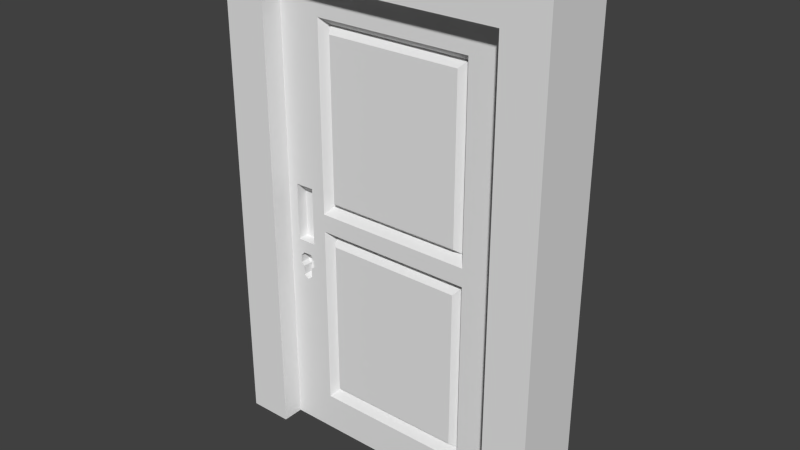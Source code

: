 # Source: Door1.blend  (saved by Blender 2.77.0; exported with 4.5.12 LTS)
import bpy
from mathutils import Matrix  # noqa: F401  (used for matrix-valued properties, if any)

bpy.ops.wm.read_factory_settings(use_empty=True)
scene = bpy.context.scene
scene.name = 'Scene'

# ---- collections
col_collection_2 = bpy.data.collections.new('Collection 2'); scene.collection.children.link(col_collection_2)

# ---- materials (node trees are filled in below, after node groups)
mat_door1 = bpy.data.materials.new('Door1')
mat_door1.alpha_threshold = 0.0
mat_door1.use_transparent_shadow = False
mat_door1.roughness = 0.5
mat_frame1 = bpy.data.materials.new('Frame1')
mat_frame1.alpha_threshold = 0.0
mat_frame1.use_transparent_shadow = False
mat_frame1.roughness = 0.5

# ---- material node trees

# ---- world
world_world = bpy.data.worlds.new('World'); scene.world = world_world
world_world.color = (0.05088, 0.05088, 0.05088)
world_world.use_sun_shadow = False
world_world.sun_shadow_jitter_overblur = 0.0
world_world.cycles.sampling_method = 'NONE'
world_world.cycles.sample_map_resolution = 256

# ---- meshes
me_door = bpy.data.meshes.new('Door')
me_door.from_pydata([(0.2168, 0.0004327, -1.168), (0.2168, 0.0004327, 0.5953), (0.2168, 17.61, -1.168), (0.2168, 17.61, 0.5953), (0.2168, 0.0004327, 0.4644), (0.2168, 17.61, 0.4644), (0.2168, 0.0004327, -0.2469), (0.2168, 14.22, 0.4644), (0.2168, 14.22, -0.2469), (0.2168, 3.244, 0.4644), (0.2168, 3.244, -0.2469), (0.2168, 0.0004327, -0.315), (0.2168, 14.22, -0.315), (0.2168, 3.244, -0.315), (0.2168, 17.61, -1.024), (0.2168, 14.22, -1.024), (0.2168, 3.244, -1.024), (0.2168, 0.0004327, -1.024), (0.202, 13.43, -0.1956), (0.202, 13.43, 0.413), (0.202, 4.037, -0.1956), (0.202, 4.037, 0.413), (0.1429, 13.78, -0.2185), (0.1429, 3.683, -0.2185), (0.1429, 13.78, 0.4359), (0.1429, 3.683, 0.4359), (0.1429, 3.683, -0.3434), (0.1429, 13.78, -0.3434), (0.1429, 13.78, -0.9956), (0.1429, 3.683, -0.9956), (0.202, 4.037, -0.3662), (0.202, 13.43, -0.3662), (0.202, 13.43, -0.9727), (0.202, 4.037, -0.9727), (0.2168, 14.22, -0.4814), (0.2168, 17.61, -0.4814), (0.2168, 15.87, -0.5405), (0.2168, 16.21, -0.5289), (0.2168, 15.53, -0.5289), (0.2168, 16.19, -0.4914), (0.2168, 15.54, -0.4914), (0.2168, 16.44, -0.4814), (0.2168, 15.29, -0.4814), (0.2168, 16.44, -0.4527), (0.2168, 15.29, -0.4527), (0.2168, 16.16, -0.4352), (0.2168, 15.57, -0.4352), (0.1351, 15.53, -0.5289), (0.1351, 15.87, -0.5405), (0.1351, 16.21, -0.5289), (0.1351, 16.19, -0.4914), (0.1351, 15.54, -0.4914), (0.1351, 16.44, -0.4814), (0.1351, 15.29, -0.4814), (0.1351, 16.44, -0.4527), (0.1351, 15.29, -0.4527), (0.1351, 16.16, -0.4352), (0.1351, 15.57, -0.4352), (0.2168, 16.52, -0.3855), (0.2168, 15.21, -0.3855), (0.2168, 16.52, -0.1651), (0.2168, 15.21, -0.1651), (0.2168, 17.61, -0.1646), (0.2168, 14.22, -0.1646), (0.133, 16.52, -0.3855), (0.133, 16.52, -0.2013), (0.133, 15.21, -0.3855), (0.133, 15.21, -0.2013), (-3.85e-05, 0.0004324, -1.168), (-3.85e-05, 0.0004324, 0.5953), (-3.88e-05, 17.61, -1.168), (-3.88e-05, 17.61, 0.5953), (-3.85e-05, 0.0004324, 0.4644), (-3.88e-05, 17.61, 0.4644), (-3.85e-05, 0.0004324, -0.2469), (-3.874e-05, 14.22, 0.4644), (-3.874e-05, 14.22, -0.2469), (-3.856e-05, 3.244, 0.4644), (-3.856e-05, 3.244, -0.2469), (-3.85e-05, 0.0004324, -0.315), (-3.874e-05, 14.22, -0.315), (-3.856e-05, 3.244, -0.315), (-3.88e-05, 17.61, -1.024), (-3.874e-05, 14.22, -1.024), (-3.856e-05, 3.244, -1.024), (-3.85e-05, 0.0004324, -1.024), (0.01474, 13.43, -0.1956), (0.01474, 13.43, 0.413), (0.01474, 4.037, -0.1956), (0.01474, 4.037, 0.413), (0.07388, 13.78, -0.2185), (0.07388, 3.683, -0.2185), (0.07388, 13.78, 0.4359), (0.07388, 3.683, 0.4359), (0.07388, 3.683, -0.3434), (0.07388, 13.78, -0.3434), (0.07388, 13.78, -0.9956), (0.07388, 3.683, -0.9956), (0.01474, 4.037, -0.3662), (0.01474, 13.43, -0.3662), (0.01474, 13.43, -0.9727), (0.01474, 4.037, -0.9727), (-3.874e-05, 14.22, -0.4814), (-3.88e-05, 17.61, -0.4814), (-3.88e-05, 15.87, -0.5405), (-3.88e-05, 16.21, -0.5289), (-3.88e-05, 15.53, -0.5289), (-3.88e-05, 16.19, -0.4914), (-3.88e-05, 15.54, -0.4914), (-3.88e-05, 16.44, -0.4814), (-3.88e-05, 15.29, -0.4814), (-3.88e-05, 16.44, -0.4527), (-3.88e-05, 15.29, -0.4527), (-3.88e-05, 16.16, -0.4352), (-3.88e-05, 15.57, -0.4352), (0.08169, 15.53, -0.5289), (0.08169, 15.87, -0.5405), (0.08169, 16.21, -0.5289), (0.08169, 16.19, -0.4914), (0.08169, 15.54, -0.4914), (0.08169, 16.44, -0.4814), (0.08169, 15.29, -0.4814), (0.08169, 16.44, -0.4527), (0.08169, 15.29, -0.4527), (0.08169, 16.16, -0.4352), (0.08169, 15.57, -0.4352), (-3.88e-05, 16.52, -0.3855), (-3.88e-05, 15.21, -0.3855), (-3.88e-05, 16.52, -0.1651), (-3.88e-05, 15.21, -0.1651), (-3.88e-05, 17.61, -0.1646), (-3.874e-05, 14.22, -0.1646), (0.08378, 16.52, -0.3855), (0.08378, 16.52, -0.2013), (0.08378, 15.21, -0.3855), (0.08378, 15.21, -0.2013), (0.2168, 14.22, -0.5289), (0.2168, 17.61, -0.5289), (-3.88e-05, 17.61, -0.5289), (-3.874e-05, 14.22, -0.5289)], [], [(9, 4, 6, 10), (14, 15, 16, 17, 0, 2), (22, 24, 19, 18), (8, 10, 13, 12), (10, 6, 11, 13), (12, 13, 26, 27), (45, 46, 57, 56), (13, 11, 17, 16), (7, 9, 25, 24), (24, 25, 21, 19), (31, 30, 33, 32), (19, 21, 20, 18), (8, 63, 7, 24, 22), (9, 10, 23, 25), (28, 27, 31, 32), (10, 8, 22, 23), (29, 28, 32, 33), (15, 136, 34, 12, 27, 28), (16, 15, 28, 29), (13, 16, 29, 26), (26, 29, 33, 30), (27, 26, 30, 31), (23, 22, 18, 20), (25, 23, 20, 21), (1, 4, 9, 7, 5, 3), (48, 49, 50, 52, 54, 56, 57, 55, 53, 51, 47), (38, 36, 48, 47), (44, 42, 53, 55), (39, 41, 52, 50), (36, 37, 49, 48), (43, 45, 56, 54), (42, 40, 51, 53), (37, 39, 50, 49), (46, 44, 55, 57), (41, 43, 54, 52), (40, 38, 47, 51), (60, 61, 67, 65), (7, 63, 61, 60, 62, 5), (43, 58, 59, 44, 46, 45), (63, 8, 12, 34, 42, 44, 59, 61), (130, 103, 109, 111, 126, 128), (65, 67, 66, 64), (58, 60, 65, 64), (59, 58, 64, 66), (61, 59, 66, 67), (77, 78, 74, 72), (82, 70, 68, 85, 84, 83), (90, 86, 87, 92), (76, 80, 81, 78), (78, 81, 79, 74), (80, 95, 94, 81), (113, 124, 125, 114), (81, 84, 85, 79), (75, 92, 93, 77), (92, 87, 89, 93), (99, 100, 101, 98), (87, 86, 88, 89), (76, 90, 92, 75, 131), (77, 93, 91, 78), (96, 100, 99, 95), (78, 91, 90, 76), (97, 101, 100, 96), (83, 96, 95, 80, 102, 139), (84, 97, 96, 83), (81, 94, 97, 84), (94, 98, 101, 97), (95, 99, 98, 94), (91, 88, 86, 90), (93, 89, 88, 91), (69, 71, 73, 75, 77, 72), (116, 115, 119, 121, 123, 125, 124, 122, 120, 118, 117), (106, 115, 116, 104), (112, 123, 121, 110), (107, 118, 120, 109), (104, 116, 117, 105), (111, 122, 124, 113), (110, 121, 119, 108), (105, 117, 118, 107), (114, 125, 123, 112), (109, 120, 122, 111), (108, 119, 115, 106), (128, 133, 135, 129), (75, 73, 130, 128, 129, 131), (111, 113, 114, 112, 127, 126), (131, 129, 127, 112, 110, 102, 80, 76), (41, 35, 62, 60, 58, 43), (133, 132, 134, 135), (126, 132, 133, 128), (127, 134, 132, 126), (129, 135, 134, 127), (3, 71, 69, 1), (1, 69, 72, 74, 79, 85, 68, 0, 17, 11, 6, 4), (68, 70, 2, 0), (2, 70, 82, 138, 103, 130, 73, 71, 3, 5, 62, 35, 137, 14), (39, 37, 137, 35, 41), (40, 42, 34, 136, 38), (137, 37, 36, 38, 136, 15, 14), (107, 109, 103, 138, 105), (108, 106, 139, 102, 110), (138, 82, 83, 139, 106, 104, 105)])
me_door.polygons.foreach_set('material_index', [1, 1, 1, 1, 1, 1, 1, 1, 1, 1, 1, 1, 1, 1, 1, 1, 1, 1, 1, 1, 1, 1, 1, 1, 1, 1, 1, 1, 1, 1, 1, 1, 1, 1, 1, 1, 1, 1, 1, 1, 1, 1, 1, 1, 1, 1, 1, 1, 1, 1, 1, 1, 1, 1, 1, 1, 1, 1, 1, 1, 1, 1, 1, 1, 1, 1, 1, 1, 1, 1, 1, 1, 1, 1, 1, 1, 1, 1, 1, 1, 1, 1, 1, 1, 1, 1, 1, 1, 1, 1, 1, 1, 1, 1, 1, 1, 1, 1, 1, 1])
_uv = me_door.uv_layers.new(name='UVMap')
_uv.uv.foreach_set('vector', [0.2623, 0.03949, 0.2574, 0.03949, 0.2574, 0.03006, 0.2623, 0.03006, 0.2837, 0.01976, 0.2787, 0.01976, 0.2623, 0.01976, 0.2574, 0.01976, 0.2574, 0.01785, 0.2837, 0.01785, 0.271, 0.03014, 0.2687, 0.03409, 0.2677, 0.03133, 0.2686, 0.03042, 0.2912, 0.02097, 0.2479, 0.02097, 0.2479, 0.01859, 0.2912, 0.01859, 0.2623, 0.03006, 0.2574, 0.03006, 0.2574, 0.02916, 0.2623, 0.02916, 0.2895, 0.03491, 0.2634, 0.04832, 0.2684, 0.03611, 0.2753, 0.03337, 0.4046, 0.04739, 0.4046, 0.04393, 0.4391, 0.04393, 0.4391, 0.04739, 0.2623, 0.02916, 0.2574, 0.02916, 0.2574, 0.01976, 0.2623, 0.01976, 0.2725, 0.04423, 0.2526, 0.03152, 0.2638, 0.03014, 0.2687, 0.03409, 0.2687, 0.03409, 0.2638, 0.03014, 0.2664, 0.0299, 0.2677, 0.03133, 0.2719, 0.03279, 0.2697, 0.03327, 0.2693, 0.03184, 0.2715, 0.03136, 0.2677, 0.03133, 0.2664, 0.0299, 0.2673, 0.02901, 0.2686, 0.03042, 0.2847, 0.0293, 0.2847, 0.03145, 0.2725, 0.04423, 0.2687, 0.03409, 0.271, 0.03014, 0.2526, 0.03152, 0.2611, 0.01454, 0.2664, 0.02644, 0.2638, 0.03014, 0.2727, 0.02858, 0.2753, 0.03337, 0.2719, 0.03279, 0.2715, 0.03136, 0.2611, 0.01454, 0.2847, 0.0293, 0.271, 0.03014, 0.2664, 0.02644, 0.2661, 0.03124, 0.2727, 0.02858, 0.2715, 0.03136, 0.2693, 0.03184, 0.278, 0.01604, 0.2897, 0.02804, 0.2897, 0.03148, 0.2895, 0.03491, 0.2753, 0.03337, 0.2727, 0.02858, 0.2515, 0.03012, 0.278, 0.01604, 0.2727, 0.02858, 0.2661, 0.03124, 0.2634, 0.04832, 0.2515, 0.03012, 0.2661, 0.03124, 0.2684, 0.03611, 0.2684, 0.03611, 0.2661, 0.03124, 0.2693, 0.03184, 0.2697, 0.03327, 0.2753, 0.03337, 0.2684, 0.03611, 0.2697, 0.03327, 0.2719, 0.03279, 0.2664, 0.02644, 0.271, 0.03014, 0.2686, 0.03042, 0.2673, 0.02901, 0.2638, 0.03014, 0.2664, 0.02644, 0.2673, 0.02901, 0.2664, 0.0299, 0.2574, 0.04122, 0.2574, 0.03949, 0.2623, 0.03949, 0.2787, 0.03949, 0.2837, 0.03949, 0.2837, 0.04122, 0.4336, 0.01894, 0.4443, 0.02219, 0.4439, 0.03267, 0.4516, 0.03546, 0.4516, 0.04349, 0.4429, 0.04837, 0.4243, 0.04837, 0.4156, 0.04349, 0.4156, 0.03546, 0.4233, 0.03267, 0.4229, 0.02219, 0.4065, 0.04225, 0.4065, 0.03992, 0.4451, 0.03992, 0.4451, 0.04225, 0.4046, 0.04207, 0.4046, 0.04057, 0.4391, 0.04057, 0.4391, 0.04207, 0.4065, 0.03541, 0.4065, 0.03371, 0.4451, 0.03371, 0.4451, 0.03541, 0.4065, 0.03992, 0.4065, 0.03759, 0.4451, 0.03759, 0.4451, 0.03992, 0.4046, 0.04925, 0.4046, 0.04739, 0.4391, 0.04739, 0.4391, 0.04925, 0.4065, 0.04612, 0.4065, 0.04442, 0.4451, 0.04442, 0.4451, 0.04612, 0.4065, 0.03759, 0.4065, 0.03541, 0.4451, 0.03541, 0.4451, 0.03759, 0.4046, 0.04393, 0.4046, 0.04207, 0.4391, 0.04207, 0.4391, 0.04393, 0.4046, 0.05074, 0.4046, 0.04925, 0.4391, 0.04925, 0.4391, 0.05074, 0.4065, 0.04442, 0.4065, 0.04225, 0.4451, 0.04225, 0.4451, 0.04442, 0.3303, 0.0449, 0.3296, 0.02353, 0.3485, 0.03449, 0.3487, 0.03456, 0.2643, 0.06102, 0.2637, 0.04219, 0.2678, 0.04197, 0.2716, 0.04183, 0.2751, 0.04182, 0.2757, 0.06065, 0.2714, 0.03349, 0.2717, 0.03539, 0.2675, 0.03524, 0.2679, 0.03335, 0.2687, 0.03389, 0.2706, 0.03397, 0.2637, 0.04219, 0.2638, 0.03929, 0.264, 0.03717, 0.2645, 0.03206, 0.2679, 0.03254, 0.2679, 0.03335, 0.2675, 0.03524, 0.2678, 0.04197, 0.2626, 0.04885, 0.2628, 0.0409, 0.266, 0.0412, 0.266, 0.04188, 0.2657, 0.04349, 0.2655, 0.04898, 0.3487, 0.03456, 0.3485, 0.03449, 0.3486, 0.03437, 0.3487, 0.03443, 0.3657, 0.0449, 0.3303, 0.0449, 0.3487, 0.03456, 0.3487, 0.03443, 0.3653, 0.02484, 0.3657, 0.0449, 0.3487, 0.03443, 0.3486, 0.03437, 0.3296, 0.02353, 0.3653, 0.02484, 0.3486, 0.03437, 0.3485, 0.03449, 0.2587, 0.01793, 0.2587, 0.03025, 0.2524, 0.03025, 0.2524, 0.01793, 0.2867, 0.0437, 0.2867, 0.04619, 0.2524, 0.04619, 0.2524, 0.0437, 0.2587, 0.0437, 0.2801, 0.0437, 0.261, 0.02871, 0.2588, 0.03137, 0.2571, 0.0317, 0.2546, 0.02838, 0.2722, 0.03852, 0.2722, 0.04011, 0.2434, 0.04011, 0.2434, 0.03852, 0.2587, 0.03025, 0.2587, 0.03143, 0.2524, 0.03143, 0.2524, 0.03025, 0.2869, 0.03899, 0.27, 0.04021, 0.262, 0.0367, 0.2566, 0.0221, 0.4358, 0.03576, 0.3969, 0.03576, 0.3969, 0.03186, 0.4358, 0.03186, 0.2587, 0.03143, 0.2587, 0.0437, 0.2524, 0.0437, 0.2524, 0.03143, 0.2454, 0.01625, 0.2546, 0.02838, 0.2555, 0.03721, 0.2454, 0.0494, 0.2546, 0.02838, 0.2571, 0.0317, 0.2578, 0.03431, 0.2555, 0.03721, 0.2661, 0.04077, 0.2655, 0.04243, 0.2629, 0.04178, 0.2634, 0.0401, 0.2571, 0.0317, 0.2588, 0.03137, 0.2595, 0.03394, 0.2578, 0.03431, 0.2724, 0.01309, 0.261, 0.02871, 0.2546, 0.02838, 0.2454, 0.01625, 0.2698, 0.01146, 0.2454, 0.0494, 0.2555, 0.03721, 0.2619, 0.03693, 0.2719, 0.05222, 0.2668, 0.04576, 0.2655, 0.04243, 0.2661, 0.04077, 0.27, 0.04021, 0.2719, 0.05222, 0.2619, 0.03693, 0.261, 0.02871, 0.2724, 0.01309, 0.2591, 0.04236, 0.2629, 0.04178, 0.2655, 0.04243, 0.2668, 0.04576, 0.2725, 0.06077, 0.2668, 0.04576, 0.27, 0.04021, 0.2869, 0.03899, 0.2869, 0.04304, 0.2868, 0.0471, 0.2418, 0.04307, 0.2591, 0.04236, 0.2668, 0.04576, 0.2725, 0.06077, 0.2566, 0.0221, 0.262, 0.0367, 0.2591, 0.04236, 0.2418, 0.04307, 0.262, 0.0367, 0.2634, 0.0401, 0.2629, 0.04178, 0.2591, 0.04236, 0.27, 0.04021, 0.2661, 0.04077, 0.2634, 0.0401, 0.262, 0.0367, 0.2619, 0.03693, 0.2595, 0.03394, 0.2588, 0.03137, 0.261, 0.02871, 0.2555, 0.03721, 0.2578, 0.03431, 0.2595, 0.03394, 0.2619, 0.03693, 0.2524, 0.01566, 0.2867, 0.01566, 0.2867, 0.01793, 0.2801, 0.01793, 0.2587, 0.01793, 0.2524, 0.01793, 0.4262, 0.05603, 0.4142, 0.05238, 0.4146, 0.04065, 0.406, 0.03752, 0.406, 0.02853, 0.4158, 0.02305, 0.4366, 0.02305, 0.4463, 0.02853, 0.4463, 0.03752, 0.4377, 0.04065, 0.4382, 0.05238, 0.4499, 0.03061, 0.4123, 0.03061, 0.4123, 0.02834, 0.4499, 0.02834, 0.4358, 0.02977, 0.3969, 0.02977, 0.3969, 0.02809, 0.4358, 0.02809, 0.4358, 0.04125, 0.3969, 0.04125, 0.3969, 0.03954, 0.4358, 0.03954, 0.4499, 0.02834, 0.4123, 0.02834, 0.4123, 0.02607, 0.4499, 0.02607, 0.4358, 0.03785, 0.3969, 0.03785, 0.3969, 0.03576, 0.4358, 0.03576, 0.4358, 0.02809, 0.3969, 0.02809, 0.3969, 0.02637, 0.4358, 0.02637, 0.4499, 0.02607, 0.4123, 0.02607, 0.4123, 0.02395, 0.4499, 0.02395, 0.4358, 0.03186, 0.3969, 0.03186, 0.3969, 0.02977, 0.4358, 0.02977, 0.4358, 0.03954, 0.3969, 0.03954, 0.3969, 0.03785, 0.4358, 0.03785, 0.4499, 0.03273, 0.4123, 0.03273, 0.4123, 0.03061, 0.4499, 0.03061, 0.3545, 0.03834, 0.3206, 0.03834, 0.3206, 0.03103, 0.3545, 0.03103, 0.2711, 0.06562, 0.2614, 0.06489, 0.2626, 0.04885, 0.2655, 0.04898, 0.2687, 0.04924, 0.2723, 0.04959, 0.266, 0.04188, 0.2667, 0.04231, 0.2683, 0.04233, 0.269, 0.04189, 0.2693, 0.04352, 0.2657, 0.04349, 0.2723, 0.04959, 0.2687, 0.04924, 0.2693, 0.04352, 0.269, 0.04189, 0.269, 0.0412, 0.272, 0.04092, 0.2722, 0.04529, 0.2723, 0.04711, 0.2714, 0.03269, 0.2752, 0.0325, 0.2751, 0.04182, 0.2716, 0.04183, 0.2717, 0.03539, 0.2714, 0.03349, 0.3289, 0.05693, 0.3289, 0.01781, 0.3601, 0.01781, 0.3601, 0.05693, 0.3614, 0.02968, 0.3376, 0.02841, 0.338, 0.02198, 0.3618, 0.02198, 0.3545, 0.04565, 0.3206, 0.04565, 0.3206, 0.03834, 0.3545, 0.03834, 0.3614, 0.03739, 0.3376, 0.03612, 0.3376, 0.02968, 0.3614, 0.02968, 0.3623, 0.02145, 0.3623, 0.04743, 0.333, 0.04743, 0.333, 0.02145, 0.3605, 0.04353, 0.3501, 0.04353, 0.3501, 0.04276, 0.3501, 0.03858, 0.3501, 0.03818, 0.3501, 0.03401, 0.3501, 0.03317, 0.3605, 0.03317, 0.3605, 0.03401, 0.3605, 0.03818, 0.3605, 0.03858, 0.3605, 0.04276, 0.3501, 0.03317, 0.3501, 0.02152, 0.3605, 0.02152, 0.3605, 0.03317, 0.3605, 0.02152, 0.3501, 0.02152, 0.3501, 0.02068, 0.3501, 0.01776, 0.3501, 0.01748, 0.3501, 0.01562, 0.3501, 0.01192, 0.3501, 0.01115, 0.3605, 0.01115, 0.3605, 0.01192, 0.3605, 0.01562, 0.3605, 0.01748, 0.3605, 0.01776, 0.3605, 0.02068, 0.2707, 0.03243, 0.2707, 0.03143, 0.2751, 0.0311, 0.2752, 0.0325, 0.2714, 0.03269, 0.2687, 0.03234, 0.2679, 0.03254, 0.2645, 0.03206, 0.2647, 0.03066, 0.2688, 0.03134, 0.2751, 0.0311, 0.2707, 0.03143, 0.2697, 0.03119, 0.2688, 0.03134, 0.2647, 0.03066, 0.2653, 0.0171, 0.2757, 0.01754, 0.2667, 0.041, 0.266, 0.0412, 0.2628, 0.0409, 0.2629, 0.03971, 0.2667, 0.04015, 0.2684, 0.041, 0.2683, 0.04014, 0.2718, 0.03971, 0.272, 0.04092, 0.269, 0.0412, 0.2629, 0.03971, 0.2629, 0.02813, 0.2718, 0.02813, 0.2718, 0.03971, 0.2683, 0.04014, 0.2675, 0.03998, 0.2667, 0.04015])
me_door.materials.append(mat_door1)
me_door.materials.append(mat_frame1)
me_door.use_remesh_preserve_volume = False
me_door.use_remesh_preserve_attributes = False
me_door.use_mirror_vertex_groups = False
me_door.update()
me_frame = bpy.data.meshes.new('Frame')
me_frame.from_pydata([(-0.9591, -2.403, -1.006), (-0.9591, -2.403, 0.7599), (-0.9591, 2.403, -1.006), (-0.9591, 2.403, 0.7599), (-1.301, -2.403, -1.006), (-1.301, -2.403, 0.7599), (-1.301, 2.403, -1.006), (-1.301, 2.403, 0.7599), (-1.011, -2.403, 0.9075), (-1.011, 2.403, 0.9075), (-1.301, 2.403, 0.9075), (-1.301, -2.403, 0.9075), (0.9541, -2.403, -1.006), (0.9541, -2.403, 0.7599), (0.9541, 2.403, -1.006), (0.9541, 2.403, 0.7599), (1.296, -2.403, -1.006), (1.296, -2.403, 0.7599), (1.296, 2.403, -1.006), (1.296, 2.403, 0.7599), (1.006, -2.403, 0.9075), (1.006, 2.403, 0.9075), (1.296, 2.403, 0.9075), (1.296, -2.403, 0.9075)], [], [(1, 0, 2, 3), (3, 2, 6, 7), (7, 6, 4, 5), (5, 4, 0, 1), (0, 4, 6, 2), (5, 11, 10, 7), (13, 15, 14, 12), (15, 19, 18, 14), (19, 17, 16, 18), (17, 13, 12, 16), (12, 14, 18, 16), (7, 10, 9, 21, 22, 19, 15, 3), (17, 19, 22, 23), (11, 8, 20, 23, 22, 21, 9, 10), (3, 15, 13, 1), (1, 13, 17, 23, 20, 8, 11, 5)])
_uv = me_frame.uv_layers.new(name='UVMap')
_uv.uv.foreach_set('vector', [0.3333, 0.03784, 0.3333, 0.03084, 0.3497, 0.03084, 0.3497, 0.03784, 0.2658, 0.05104, 0.2742, 0.05104, 0.2742, 0.05391, 0.2658, 0.05391, 0.3497, 0.03785, 0.3497, 0.04485, 0.3333, 0.04485, 0.3333, 0.03785, 0.2492, 0.04709, 0.2492, 0.03869, 0.2521, 0.03869, 0.2521, 0.04709, 0.3314, 0.03975, 0.3314, 0.03613, 0.3561, 0.03613, 0.3561, 0.03975, 0.3364, 0.05122, 0.3364, 0.04906, 0.3667, 0.04906, 0.3667, 0.05122, 0.3497, 0.04019, 0.3497, 0.02382, 0.3567, 0.02383, 0.3567, 0.04019, 0.2658, 0.04156, 0.2658, 0.03869, 0.2742, 0.03869, 0.2742, 0.04156, 0.3497, 0.03083, 0.3333, 0.03083, 0.3333, 0.02382, 0.3497, 0.02383, 0.2644, 0.04709, 0.2616, 0.04709, 0.2616, 0.03869, 0.2644, 0.03869, 0.3314, 0.0325, 0.3561, 0.0325, 0.3561, 0.03613, 0.3314, 0.03613, 0.2658, 0.05391, 0.2644, 0.05391, 0.2644, 0.0511, 0.2644, 0.0415, 0.2644, 0.03869, 0.2658, 0.03869, 0.2658, 0.04156, 0.2658, 0.05104, 0.3364, 0.02345, 0.3667, 0.02345, 0.3667, 0.02561, 0.3364, 0.02561, 0.3364, 0.04906, 0.3364, 0.04473, 0.3364, 0.02994, 0.3364, 0.02561, 0.3667, 0.02561, 0.3667, 0.02994, 0.3667, 0.04473, 0.3667, 0.04906, 0.3561, 0.0325, 0.3561, 0.04448, 0.3314, 0.04448, 0.3314, 0.0325, 0.2521, 0.04709, 0.2616, 0.04709, 0.2644, 0.04709, 0.2644, 0.04849, 0.2616, 0.04849, 0.252, 0.04849, 0.2492, 0.04849, 0.2492, 0.04709])
me_frame.materials.append(mat_door1)
me_frame.materials.append(mat_frame1)
me_frame.use_remesh_preserve_volume = False
me_frame.use_remesh_preserve_attributes = False
me_frame.use_mirror_vertex_groups = False
me_frame.update()

# ---- objects
ob_door = bpy.data.objects.new('Door', me_door)
ob_frame = bpy.data.objects.new('Frame', me_frame)

# ---- transforms, parenting, visibility, modifiers, constraints
ob_door.location = (0.4954, -0.058, 1.189)
ob_door.rotation_euler = (0.0, -0.0, 1.571)
ob_door.scale = (0.498, 0.05627, 1.019)
ob_door.lineart.crease_threshold = 0.0
ob_frame.location = (-0.001271, 0.0, 1.023)
ob_frame.rotation_euler = (0.0, -0.0, 3.142)
ob_frame.scale = (0.498, 0.0588, 1.019)
ob_frame.lineart.crease_threshold = 0.0

# ---- collection membership
col_collection_2.objects.link(ob_door)
col_collection_2.objects.link(ob_frame)

# ---- scene / render settings (as saved in the file)
scene.frame_start = 1; scene.frame_end = 40; scene.frame_set(1)
scene.render.engine = 'BLENDER_EEVEE_NEXT'
scene.render.resolution_percentage = 50
scene.render.dither_intensity = 0.0
scene.cycles.use_denoising = False
scene.cycles.samples = 10
scene.cycles.sampling_pattern = 'TABULATED_SOBOL'
scene.cycles.light_sampling_threshold = 0.0
scene.cycles.use_adaptive_sampling = False
scene.cycles.use_light_tree = False
scene.cycles.blur_glossy = 0.0
scene.cycles.pixel_filter_type = 'GAUSSIAN'
scene.cycles.sample_clamp_indirect = 0.0
scene.view_settings.view_transform = 'Standard'
bpy.context.view_layer.update()

# ---- added for rendering (the .blend has no active camera and no usable light): camera, sun
cam_auto = bpy.data.cameras.new('AutoCamera')
cam_auto.lens = 50.0
cam_auto.sensor_width = 36.0
cam_auto.clip_end = 1000.0
ob_auto_camera = bpy.data.objects.new('AutoCamera', cam_auto)
scene.collection.objects.link(ob_auto_camera)
ob_auto_camera.location = (2.18061, -2.61676, 2.71684)
ob_auto_camera.rotation_euler = (1.09748, -7.21219e-08, 0.694738)
scene.camera = ob_auto_camera
light_auto_sun = bpy.data.lights.new('AutoSun', 'SUN')
light_auto_sun.energy = 3.0
light_auto_sun.angle = 0.0523599
ob_auto_sun = bpy.data.objects.new('AutoSun', light_auto_sun)
scene.collection.objects.link(ob_auto_sun)
ob_auto_sun.rotation_euler = (0.872665, 0.174533, 0.523599)
bpy.context.view_layer.update()

